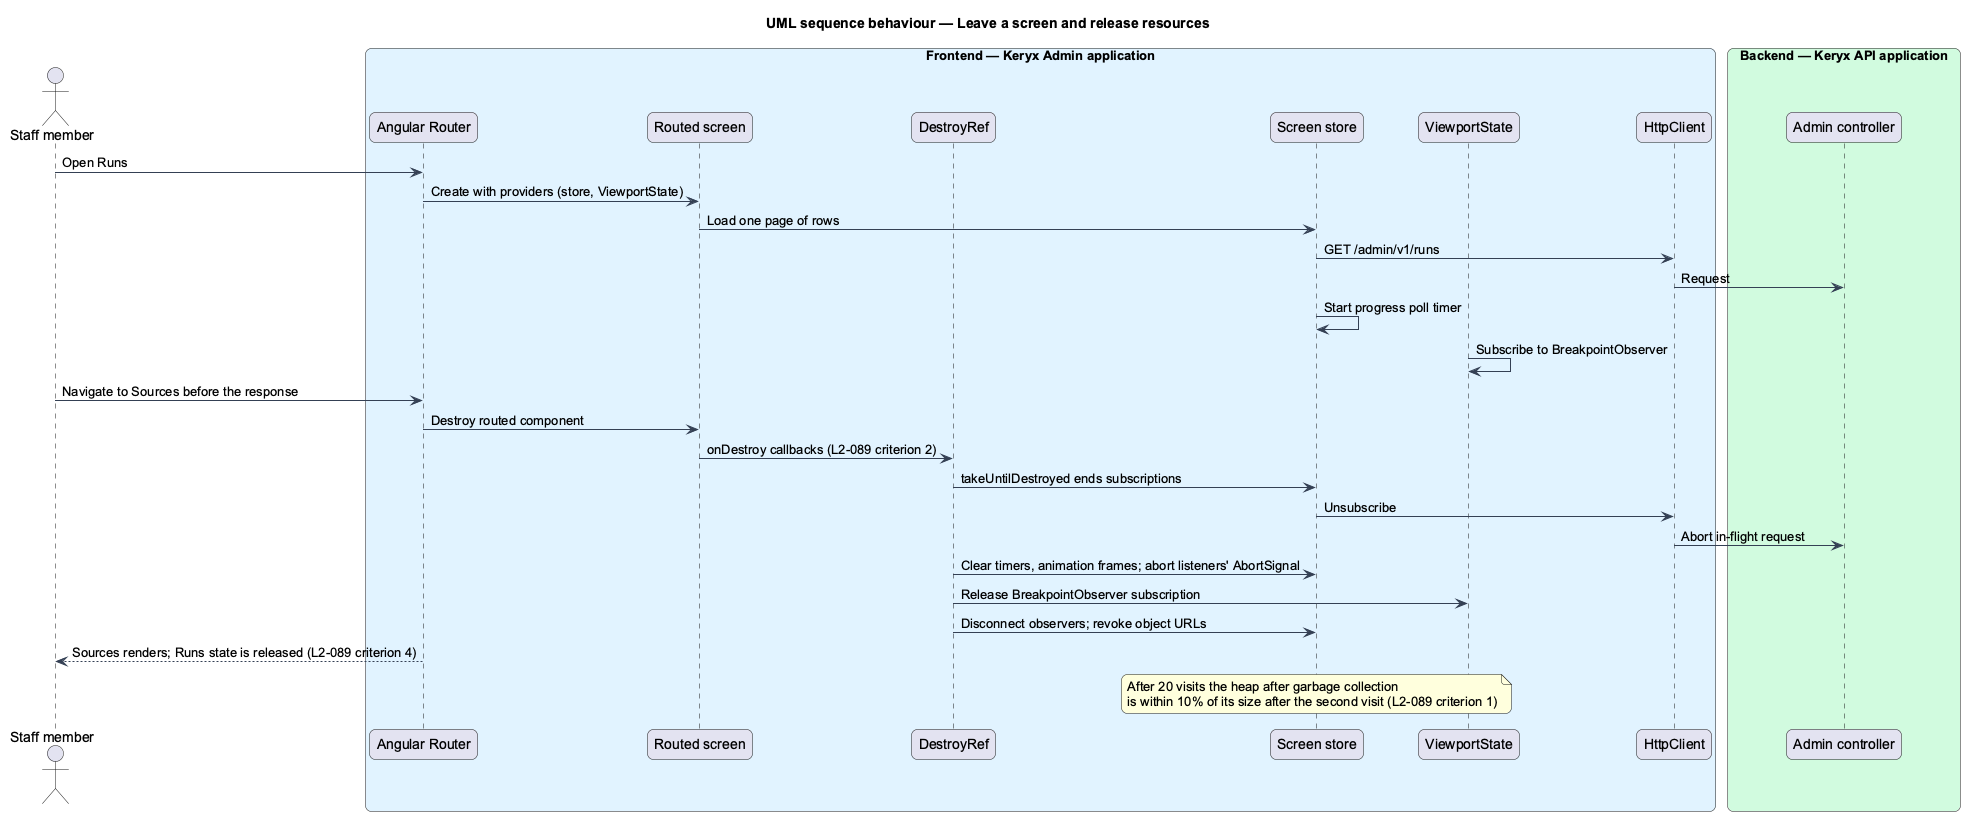

The diagram above was rendered by PlantUML. Its source (embedded in the PNG):
@startuml
title UML sequence behaviour — Leave a screen and release resources
skinparam backgroundColor #FFFFFF
skinparam shadowing false
skinparam roundcorner 12
skinparam defaultFontName Arial
skinparam ArrowColor #344054
skinparam rectangle {
  BorderColor #344054
  FontColor #101828
}
skinparam package {
  BorderColor #667085
  FontColor #101828
  BackgroundColor #F9FAFB
}
actor "Staff member" as actor
box "Frontend — Keryx Admin application" #E0F2FE
  participant "Angular Router" as router
  participant "Routed screen" as screen
  participant "DestroyRef" as destroy
  participant "Screen store" as store
  participant "ViewportState" as viewport
  participant "HttpClient" as http
end box
box "Backend — Keryx API application" #D1FADF
  participant "Admin controller" as controller
end box
actor -> router : Open Runs
router -> screen : Create with providers (store, ViewportState)
screen -> store : Load one page of rows
store -> http : GET /admin/v1/runs
http -> controller : Request
store -> store : Start progress poll timer
viewport -> viewport : Subscribe to BreakpointObserver
actor -> router : Navigate to Sources before the response
router -> screen : Destroy routed component
screen -> destroy : onDestroy callbacks (L2-089 criterion 2)
destroy -> store : takeUntilDestroyed ends subscriptions
store -> http : Unsubscribe
http -> controller : Abort in-flight request
destroy -> store : Clear timers, animation frames; abort listeners' AbortSignal
destroy -> viewport : Release BreakpointObserver subscription
destroy -> store : Disconnect observers; revoke object URLs
router --> actor : Sources renders; Runs state is released (L2-089 criterion 4)
note over store : After 20 visits the heap after garbage collection\nis within 10% of its size after the second visit (L2-089 criterion 1)
@enduml